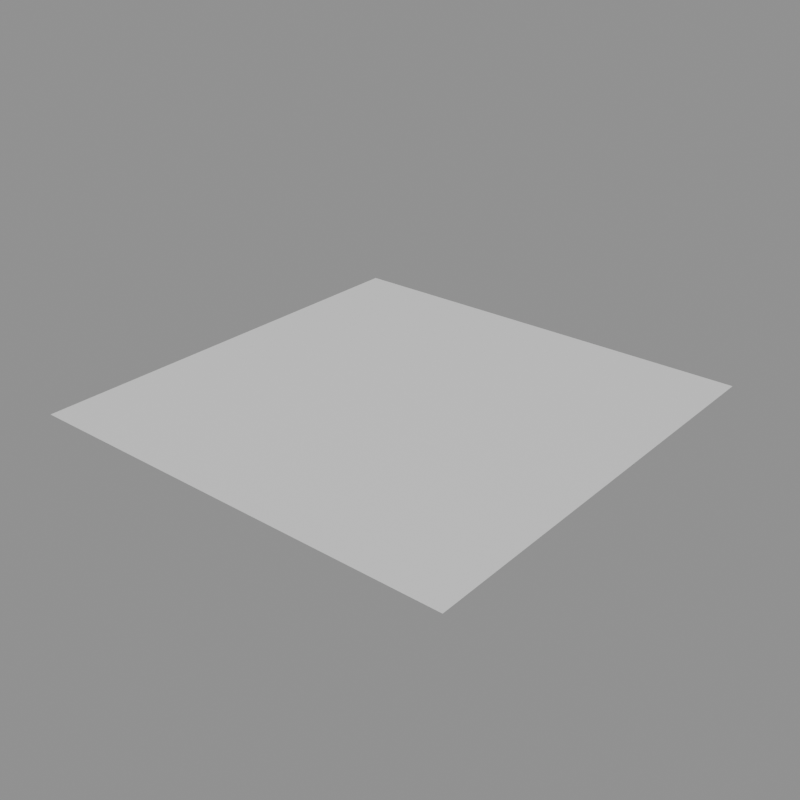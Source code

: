 # Source: Nodes.blend  (saved by Blender 4.0.36; exported with 4.5.12 LTS)
import bpy
from mathutils import Matrix  # noqa: F401  (used for matrix-valued properties, if any)

bpy.ops.wm.read_factory_settings(use_empty=True)
scene = bpy.context.scene
scene.name = 'Scene'

# ---- materials (node trees are filled in below, after node groups)
mat_dev_material = bpy.data.materials.new('DEV Material')

# ---- material node trees
mat_dev_material.use_nodes = True; mat_dev_material.node_tree.nodes.clear()
_N = mat_dev_material.node_tree.nodes; _L = mat_dev_material.node_tree.links
n0 = _N.new('ShaderNodeBsdfPrincipled'); n0.name = 'Principled BSDF'; n0.location = (10, 300)
n0.inputs[3].default_value = 1.45
n1 = _N.new('ShaderNodeOutputMaterial'); n1.name = 'Material Output'; n1.location = (300, 300)
_L.new(n0.outputs[0], n1.inputs[0])
n1.is_active_output = True

# ---- meshes
me_dev_plane = bpy.data.meshes.new('DEV Plane')
me_dev_plane.from_pydata([(-1.0, -1.0, 0.0), (1.0, -1.0, 0.0), (-1.0, 1.0, 0.0), (1.0, 1.0, 0.0)], [], [(0, 1, 3, 2)])
_uv = me_dev_plane.uv_layers.new(name='UVMap')
_uv.uv.foreach_set('vector', [0.0, 0.0, 1.0, 0.0, 1.0, 1.0, 0.0, 1.0])
me_dev_plane.materials.append(mat_dev_material)
me_dev_plane.update()

# ---- objects
ob_plane = bpy.data.objects.new('Plane', me_dev_plane)

# ---- transforms, parenting, visibility, modifiers, constraints
ob_plane.location = (0.0, 0.0, 0.0)

# ---- collection membership
scene.collection.objects.link(ob_plane)

# ---- scene / render settings (as saved in the file)
scene.frame_start = 1; scene.frame_end = 250; scene.frame_set(1)
scene.render.engine = 'CYCLES'
scene.render.image_settings.file_format = 'OPEN_EXR'
scene.render.image_settings.color_depth = '32'
scene.render.resolution_x = 2048
scene.render.resolution_y = 2048
scene.render.film_transparent = True
scene.render.use_high_quality_normals = True
scene.cycles.use_denoising = False
scene.cycles.sampling_pattern = 'TABULATED_SOBOL'
scene.eevee.use_volumetric_shadows = True
scene.eevee.use_gtao = True
scene.eevee.gtao_quality = 1.0
scene.eevee.fast_gi_quality = 1.0
scene.eevee.use_raytracing = True
bpy.context.view_layer.update()

# ---- added for rendering (the .blend has no active camera and no usable light): camera, sun + grey world if the file has none
cam_auto = bpy.data.cameras.new('AutoCamera')
cam_auto.lens = 50.0
cam_auto.sensor_width = 36.0
cam_auto.clip_end = 1000.0
ob_auto_camera = bpy.data.objects.new('AutoCamera', cam_auto)
scene.collection.objects.link(ob_auto_camera)
ob_auto_camera.location = (2.61693, -3.14032, 2.09354)
ob_auto_camera.rotation_euler = (1.09748, -7.21219e-08, 0.694738)
scene.camera = ob_auto_camera
light_auto_sun = bpy.data.lights.new('AutoSun', 'SUN')
light_auto_sun.energy = 3.0
light_auto_sun.angle = 0.0523599
ob_auto_sun = bpy.data.objects.new('AutoSun', light_auto_sun)
scene.collection.objects.link(ob_auto_sun)
ob_auto_sun.rotation_euler = (0.872665, 0.174533, 0.523599)
if scene.world is None:
    world_auto = bpy.data.worlds.new('AutoWorld')
    world_auto.color = (0.3, 0.3, 0.3)
    scene.world = world_auto
bpy.context.view_layer.update()
